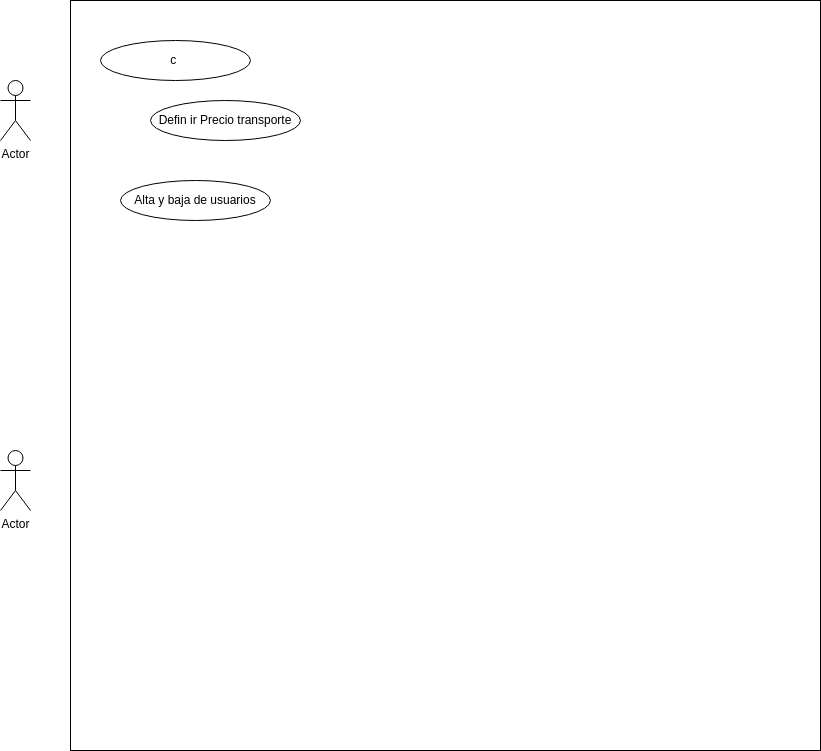

The diagram above was exported from draw.io. Its source (the exported page's mxGraphModel, read from the mxfile embedded in the PNG):
<mxGraphModel dx="439" dy="804" grid="1" gridSize="10" guides="1" tooltips="1" connect="1" arrows="1" fold="1" page="1" pageScale="1" pageWidth="850" pageHeight="1100" math="0" shadow="0">
  <root>
    <mxCell id="0" />
    <mxCell id="1" parent="0" />
    <mxCell id="wgyy917qzQXtv7ZyDI9o-1" value="Actor" style="shape=umlActor;verticalLabelPosition=bottom;verticalAlign=top;html=1;outlineConnect=0;" vertex="1" parent="1">
      <mxGeometry x="40" y="110" width="30" height="60" as="geometry" />
    </mxCell>
    <mxCell id="wgyy917qzQXtv7ZyDI9o-2" value="Actor" style="shape=umlActor;verticalLabelPosition=bottom;verticalAlign=top;html=1;outlineConnect=0;" vertex="1" parent="1">
      <mxGeometry x="40" y="480" width="30" height="60" as="geometry" />
    </mxCell>
    <mxCell id="wgyy917qzQXtv7ZyDI9o-4" value="" style="whiteSpace=wrap;html=1;aspect=fixed;" vertex="1" parent="1">
      <mxGeometry x="110" y="30" width="750" height="750" as="geometry" />
    </mxCell>
    <mxCell id="wgyy917qzQXtv7ZyDI9o-5" value="c&amp;nbsp;" style="ellipse;whiteSpace=wrap;html=1;align=center;newEdgeStyle={&quot;edgeStyle&quot;:&quot;entityRelationEdgeStyle&quot;,&quot;startArrow&quot;:&quot;none&quot;,&quot;endArrow&quot;:&quot;none&quot;,&quot;segment&quot;:10,&quot;curved&quot;:1,&quot;sourcePerimeterSpacing&quot;:0,&quot;targetPerimeterSpacing&quot;:0};treeFolding=1;treeMoving=1;" vertex="1" parent="1">
      <mxGeometry x="140" y="70" width="150" height="40" as="geometry" />
    </mxCell>
    <mxCell id="wgyy917qzQXtv7ZyDI9o-6" value="Defin ir Precio transporte" style="ellipse;whiteSpace=wrap;html=1;align=center;newEdgeStyle={&quot;edgeStyle&quot;:&quot;entityRelationEdgeStyle&quot;,&quot;startArrow&quot;:&quot;none&quot;,&quot;endArrow&quot;:&quot;none&quot;,&quot;segment&quot;:10,&quot;curved&quot;:1,&quot;sourcePerimeterSpacing&quot;:0,&quot;targetPerimeterSpacing&quot;:0};treeFolding=1;treeMoving=1;" vertex="1" parent="1">
      <mxGeometry x="190" y="130" width="150" height="40" as="geometry" />
    </mxCell>
    <mxCell id="wgyy917qzQXtv7ZyDI9o-7" value="Alta y baja de usuarios" style="ellipse;whiteSpace=wrap;html=1;align=center;newEdgeStyle={&quot;edgeStyle&quot;:&quot;entityRelationEdgeStyle&quot;,&quot;startArrow&quot;:&quot;none&quot;,&quot;endArrow&quot;:&quot;none&quot;,&quot;segment&quot;:10,&quot;curved&quot;:1,&quot;sourcePerimeterSpacing&quot;:0,&quot;targetPerimeterSpacing&quot;:0};treeFolding=1;treeMoving=1;" vertex="1" parent="1">
      <mxGeometry x="160" y="210" width="150" height="40" as="geometry" />
    </mxCell>
  </root>
</mxGraphModel>